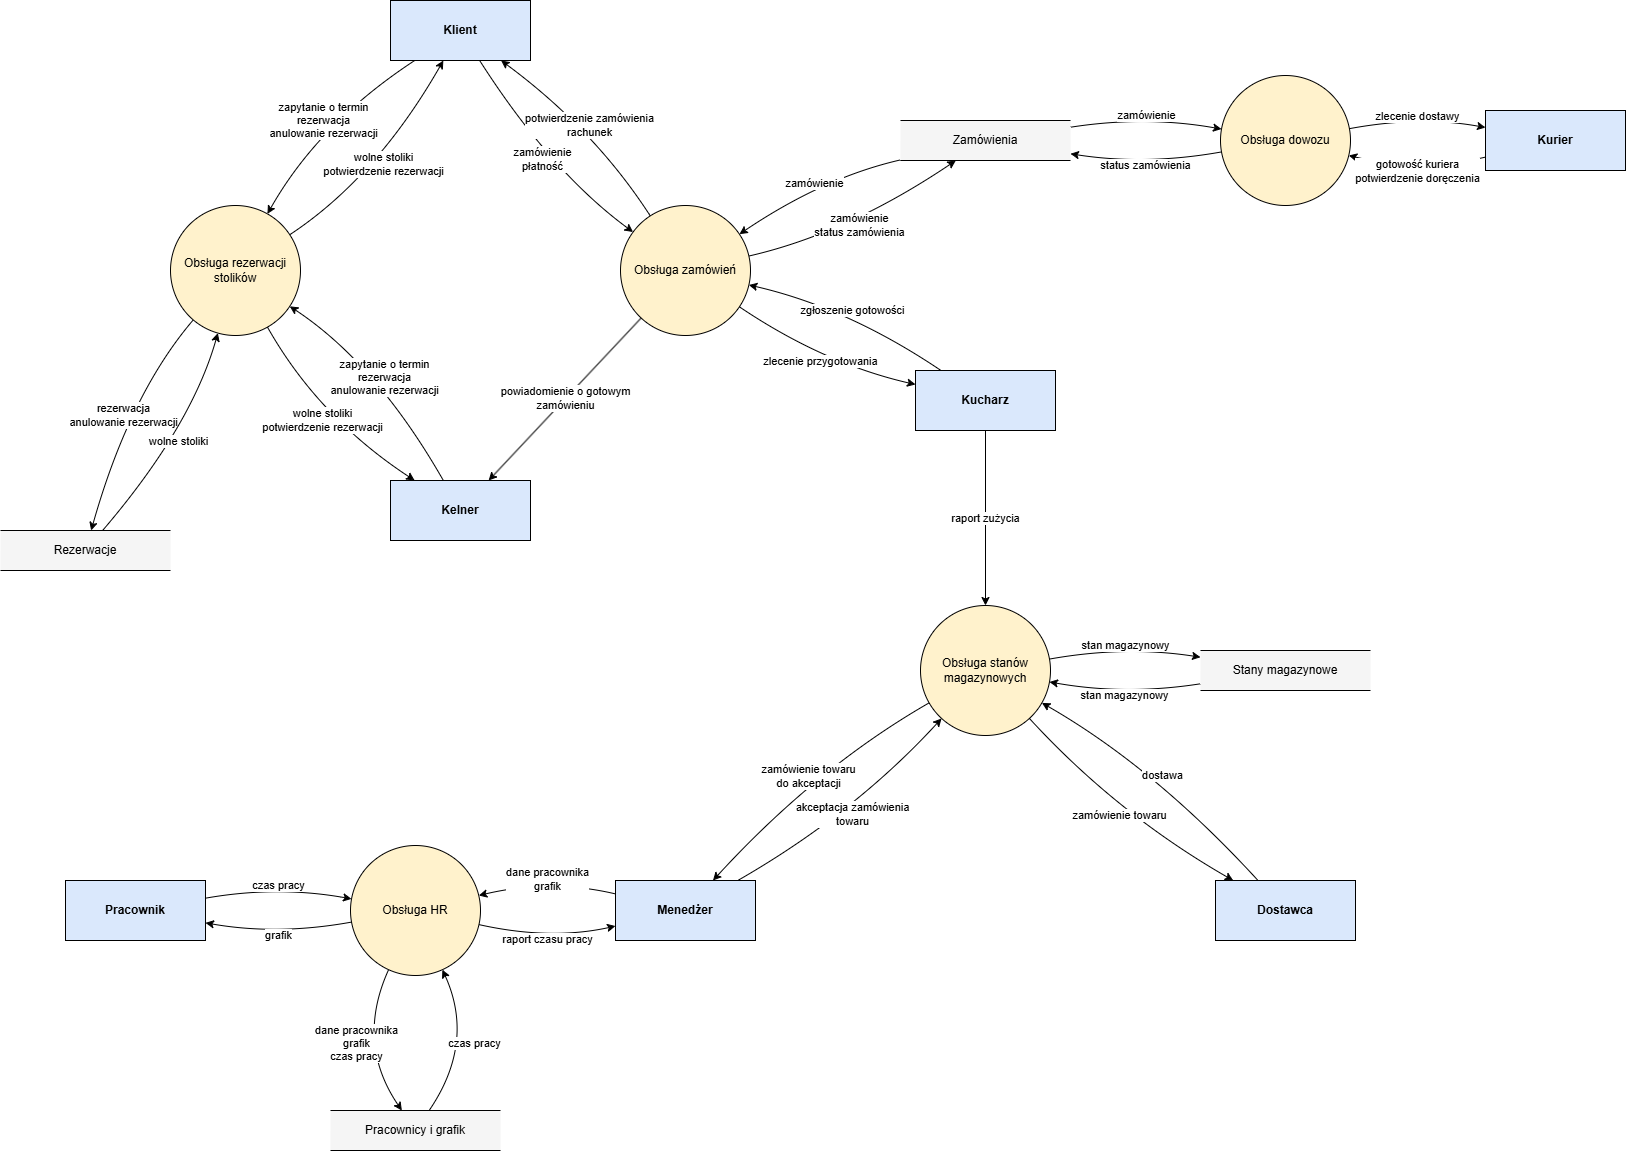

The diagram above was exported from draw.io. Its source (the exported page's mxGraphModel, read from the mxfile embedded in the PNG):
<mxGraphModel dx="1668" dy="1268" grid="1" gridSize="10" guides="1" tooltips="1" connect="1" arrows="1" fold="1" page="1" pageScale="1" pageWidth="1780" pageHeight="1240" math="0" shadow="0">
  <root>
    <mxCell id="0" />
    <mxCell id="1" parent="0" />
    <mxCell id="t_klient" parent="1" style="rounded=0;whiteSpace=wrap;html=1;fillColor=#dae8fc;strokeColor=#000000;fontStyle=1;fontSize=12;" value="Klient" vertex="1">
      <mxGeometry height="60" width="140" x="505" y="50" as="geometry" />
    </mxCell>
    <mxCell id="t_kelner" parent="1" style="rounded=0;whiteSpace=wrap;html=1;fillColor=#dae8fc;strokeColor=#000000;fontStyle=1;fontSize=12;" value="Kelner" vertex="1">
      <mxGeometry height="60" width="140" x="505" y="530" as="geometry" />
    </mxCell>
    <mxCell id="t_kucharz" parent="1" style="rounded=0;whiteSpace=wrap;html=1;fillColor=#dae8fc;strokeColor=#000000;fontStyle=1;fontSize=12;" value="Kucharz" vertex="1">
      <mxGeometry height="60" width="140" x="1030" y="420" as="geometry" />
    </mxCell>
    <mxCell id="t_kurier" parent="1" style="rounded=0;whiteSpace=wrap;html=1;fillColor=#dae8fc;strokeColor=#000000;fontStyle=1;fontSize=12;" value="Kurier" vertex="1">
      <mxGeometry height="60" width="140" x="1600" y="160" as="geometry" />
    </mxCell>
    <mxCell id="t_dostawca" parent="1" style="rounded=0;whiteSpace=wrap;html=1;fillColor=#dae8fc;strokeColor=#000000;fontStyle=1;fontSize=12;" value="Dostawca" vertex="1">
      <mxGeometry height="60" width="140" x="1330" y="930" as="geometry" />
    </mxCell>
    <mxCell id="t_menedzer" parent="1" style="rounded=0;whiteSpace=wrap;html=1;fillColor=#dae8fc;strokeColor=#000000;fontStyle=1;fontSize=12;" value="Menedżer" vertex="1">
      <mxGeometry height="60" width="140" x="730" y="930" as="geometry" />
    </mxCell>
    <mxCell id="t_pracownik" parent="1" style="rounded=0;whiteSpace=wrap;html=1;fillColor=#dae8fc;strokeColor=#000000;fontStyle=1;fontSize=12;" value="Pracownik" vertex="1">
      <mxGeometry height="60" width="140" x="180" y="930" as="geometry" />
    </mxCell>
    <mxCell id="p1" parent="1" style="ellipse;whiteSpace=wrap;html=1;aspect=fixed;fillColor=#fff2cc;strokeColor=#000000;fontSize=12;" value="Obsługa zamówień" vertex="1">
      <mxGeometry height="130" width="130" x="735" y="255" as="geometry" />
    </mxCell>
    <mxCell id="p2" parent="1" style="ellipse;whiteSpace=wrap;html=1;aspect=fixed;fillColor=#fff2cc;strokeColor=#000000;fontSize=12;" value="Obsługa rezerwacji stolików" vertex="1">
      <mxGeometry height="130" width="130" x="285" y="255" as="geometry" />
    </mxCell>
    <mxCell id="p3" parent="1" style="ellipse;whiteSpace=wrap;html=1;aspect=fixed;fillColor=#fff2cc;strokeColor=#000000;fontSize=12;" value="Obsługa HR" vertex="1">
      <mxGeometry height="130" width="130" x="465" y="895" as="geometry" />
    </mxCell>
    <mxCell id="p4" parent="1" style="ellipse;whiteSpace=wrap;html=1;aspect=fixed;fillColor=#fff2cc;strokeColor=#000000;fontSize=12;" value="Obsługa stanów magazynowych" vertex="1">
      <mxGeometry height="130" width="130" x="1035" y="655" as="geometry" />
    </mxCell>
    <mxCell id="p5" parent="1" style="ellipse;whiteSpace=wrap;html=1;aspect=fixed;fillColor=#fff2cc;strokeColor=#000000;fontSize=12;" value="Obsługa dowozu" vertex="1">
      <mxGeometry height="130" width="130" x="1335" y="125" as="geometry" />
    </mxCell>
    <mxCell id="d_zam" parent="1" style="shape=partialRectangle;whiteSpace=wrap;html=1;left=0;right=0;fillColor=#f5f5f5;strokeColor=#000000;fontSize=12;" value="Zamówienia" vertex="1">
      <mxGeometry height="40" width="170" x="1015" y="170" as="geometry" />
    </mxCell>
    <mxCell id="d_rez" parent="1" style="shape=partialRectangle;whiteSpace=wrap;html=1;left=0;right=0;fillColor=#f5f5f5;strokeColor=#000000;fontSize=12;" value="Rezerwacje" vertex="1">
      <mxGeometry height="40" width="170" x="115" y="580" as="geometry" />
    </mxCell>
    <mxCell id="d_pig" parent="1" style="shape=partialRectangle;whiteSpace=wrap;html=1;left=0;right=0;fillColor=#f5f5f5;strokeColor=#000000;fontSize=12;" value="Pracownicy i grafik" vertex="1">
      <mxGeometry height="40" width="170" x="445" y="1160" as="geometry" />
    </mxCell>
    <mxCell id="d_sta" parent="1" style="shape=partialRectangle;whiteSpace=wrap;html=1;left=0;right=0;fillColor=#f5f5f5;strokeColor=#000000;fontSize=12;" value="Stany magazynowe" vertex="1">
      <mxGeometry height="40" width="170" x="1315" y="700" as="geometry" />
    </mxCell>
    <mxCell id="e1" edge="1" parent="1" source="t_klient" style="endArrow=classic;endFill=1;html=1;curved=1;labelBackgroundColor=#ffffff;fontSize=11;strokeColor=#000000;" target="p1" value="zamówienie&lt;br&gt;płatność">
      <mxGeometry relative="1" as="geometry">
        <Array as="points">
          <mxPoint x="665" y="221" />
        </Array>
      </mxGeometry>
    </mxCell>
    <mxCell id="e2" edge="1" parent="1" source="p1" style="endArrow=classic;endFill=1;html=1;curved=1;labelBackgroundColor=#ffffff;fontSize=11;strokeColor=#000000;" target="t_klient" value="potwierdzenie zamówienia&lt;br&gt;rachunek">
      <mxGeometry relative="1" as="geometry">
        <Array as="points">
          <mxPoint x="709" y="179" />
        </Array>
      </mxGeometry>
    </mxCell>
    <mxCell id="e3" edge="1" parent="1" source="t_klient" style="endArrow=classic;endFill=1;html=1;curved=1;labelBackgroundColor=#ffffff;fontSize=11;strokeColor=#000000;" target="p2" value="zapytanie o termin&lt;br&gt;rezerwacja&lt;br&gt;anulowanie rezerwacji">
      <mxGeometry relative="1" as="geometry">
        <Array as="points">
          <mxPoint x="433" y="173" />
        </Array>
      </mxGeometry>
    </mxCell>
    <mxCell id="e4" edge="1" parent="1" source="p2" style="endArrow=classic;endFill=1;html=1;curved=1;labelBackgroundColor=#ffffff;fontSize=11;strokeColor=#000000;" target="t_klient" value="wolne stoliki&lt;br&gt;potwierdzenie rezerwacji">
      <mxGeometry relative="1" as="geometry">
        <Array as="points">
          <mxPoint x="491" y="227" />
        </Array>
      </mxGeometry>
    </mxCell>
    <mxCell id="e5" edge="1" parent="1" source="p1" style="endArrow=classic;endFill=1;html=1;rounded=0;labelBackgroundColor=#ffffff;fontSize=11;strokeColor=#000000;" target="t_kelner" value="powiadomienie o gotowym&lt;br&gt;zamówieniu">
      <mxGeometry relative="1" as="geometry" />
    </mxCell>
    <mxCell id="e6" edge="1" parent="1" source="t_kelner" style="endArrow=classic;endFill=1;html=1;curved=1;labelBackgroundColor=#ffffff;fontSize=11;strokeColor=#000000;" target="p2" value="zapytanie o termin&lt;br&gt;rezerwacja&lt;br&gt;anulowanie rezerwacji">
      <mxGeometry relative="1" as="geometry">
        <Array as="points">
          <mxPoint x="491" y="413" />
        </Array>
      </mxGeometry>
    </mxCell>
    <mxCell id="e7" edge="1" parent="1" source="p2" style="endArrow=classic;endFill=1;html=1;curved=1;labelBackgroundColor=#ffffff;fontSize=11;strokeColor=#000000;" target="t_kelner" value="wolne stoliki&lt;br&gt;potwierdzenie rezerwacji">
      <mxGeometry relative="1" as="geometry">
        <Array as="points">
          <mxPoint x="433" y="467" />
        </Array>
      </mxGeometry>
    </mxCell>
    <mxCell id="e8" edge="1" parent="1" source="p2" style="endArrow=classic;endFill=1;html=1;curved=1;labelBackgroundColor=#ffffff;fontSize=11;strokeColor=#000000;" target="d_rez" value="rezerwacja&lt;br&gt;anulowanie rezerwacji">
      <mxGeometry relative="1" as="geometry">
        <Array as="points">
          <mxPoint x="244" y="444" />
        </Array>
      </mxGeometry>
    </mxCell>
    <mxCell id="e9" edge="1" parent="1" source="d_rez" style="endArrow=classic;endFill=1;html=1;curved=1;labelBackgroundColor=#ffffff;fontSize=11;strokeColor=#000000;" target="p2" value="wolne stoliki">
      <mxGeometry relative="1" as="geometry">
        <Array as="points">
          <mxPoint x="306" y="476" />
        </Array>
      </mxGeometry>
    </mxCell>
    <mxCell id="e10" edge="1" parent="1" source="p1" style="endArrow=classic;endFill=1;html=1;curved=1;labelBackgroundColor=#ffffff;fontSize=11;strokeColor=#000000;" target="d_zam" value="zamówienie&lt;br&gt;status zamówienia">
      <mxGeometry relative="1" as="geometry">
        <Array as="points">
          <mxPoint x="962" y="283" />
        </Array>
      </mxGeometry>
    </mxCell>
    <mxCell id="e11" edge="1" parent="1" source="d_zam" style="endArrow=classic;endFill=1;html=1;curved=1;labelBackgroundColor=#ffffff;fontSize=11;strokeColor=#000000;" target="p1" value="zamówienie">
      <mxGeometry relative="1" as="geometry">
        <Array as="points">
          <mxPoint x="938" y="227" />
        </Array>
      </mxGeometry>
    </mxCell>
    <mxCell id="e12" edge="1" parent="1" source="d_zam" style="endArrow=classic;endFill=1;html=1;curved=1;labelBackgroundColor=#ffffff;fontSize=11;strokeColor=#000000;" target="p5" value="zamówienie">
      <mxGeometry relative="1" as="geometry">
        <Array as="points">
          <mxPoint x="1260" y="165" />
        </Array>
      </mxGeometry>
    </mxCell>
    <mxCell id="e13" edge="1" parent="1" source="p5" style="endArrow=classic;endFill=1;html=1;curved=1;labelBackgroundColor=#ffffff;fontSize=11;strokeColor=#000000;" target="d_zam" value="status zamówienia">
      <mxGeometry relative="1" as="geometry">
        <Array as="points">
          <mxPoint x="1260" y="215" />
        </Array>
      </mxGeometry>
    </mxCell>
    <mxCell id="e14" edge="1" parent="1" source="p5" style="endArrow=classic;endFill=1;html=1;curved=1;labelBackgroundColor=#ffffff;fontSize=11;strokeColor=#000000;" target="t_kurier" value="zlecenie dostawy">
      <mxGeometry relative="1" as="geometry">
        <Array as="points">
          <mxPoint x="1535" y="165" />
        </Array>
      </mxGeometry>
    </mxCell>
    <mxCell id="e15" edge="1" parent="1" source="t_kurier" style="endArrow=classic;endFill=1;html=1;curved=1;labelBackgroundColor=#ffffff;fontSize=11;strokeColor=#000000;" target="p5" value="gotowość kuriera&lt;br&gt;potwierdzenie doręczenia">
      <mxGeometry relative="1" as="geometry">
        <Array as="points">
          <mxPoint x="1535" y="222" />
        </Array>
      </mxGeometry>
    </mxCell>
    <mxCell id="e16" edge="1" parent="1" source="p1" style="endArrow=classic;endFill=1;html=1;curved=1;labelBackgroundColor=#ffffff;fontSize=11;strokeColor=#000000;" target="t_kucharz" value="zlecenie przygotowania">
      <mxGeometry relative="1" as="geometry">
        <Array as="points">
          <mxPoint x="938" y="413" />
        </Array>
      </mxGeometry>
    </mxCell>
    <mxCell id="e17" edge="1" parent="1" source="t_kucharz" style="endArrow=classic;endFill=1;html=1;curved=1;labelBackgroundColor=#ffffff;fontSize=11;strokeColor=#000000;" target="p1" value="zgłoszenie gotowości">
      <mxGeometry relative="1" as="geometry">
        <Array as="points">
          <mxPoint x="962" y="357" />
        </Array>
      </mxGeometry>
    </mxCell>
    <mxCell id="e18" edge="1" parent="1" source="t_kucharz" style="endArrow=classic;endFill=1;html=1;rounded=0;labelBackgroundColor=#ffffff;fontSize=11;strokeColor=#000000;" target="p4" value="raport zużycia">
      <mxGeometry relative="1" as="geometry" />
    </mxCell>
    <mxCell id="e19" edge="1" parent="1" source="p4" style="endArrow=classic;endFill=1;html=1;curved=1;labelBackgroundColor=#ffffff;fontSize=11;strokeColor=#000000;" target="d_sta" value="stan magazynowy">
      <mxGeometry relative="1" as="geometry">
        <Array as="points">
          <mxPoint x="1240" y="695" />
        </Array>
      </mxGeometry>
    </mxCell>
    <mxCell id="e20" edge="1" parent="1" source="d_sta" style="endArrow=classic;endFill=1;html=1;curved=1;labelBackgroundColor=#ffffff;fontSize=11;strokeColor=#000000;" target="p4" value="stan magazynowy">
      <mxGeometry relative="1" as="geometry">
        <Array as="points">
          <mxPoint x="1240" y="745" />
        </Array>
      </mxGeometry>
    </mxCell>
    <mxCell id="e21" edge="1" parent="1" source="p4" style="endArrow=classic;endFill=1;html=1;curved=1;labelBackgroundColor=#ffffff;fontSize=11;strokeColor=#000000;" target="t_dostawca" value="zamówienie towaru">
      <mxGeometry relative="1" as="geometry">
        <Array as="points">
          <mxPoint x="1231" y="863" />
        </Array>
      </mxGeometry>
    </mxCell>
    <mxCell id="e22" edge="1" parent="1" source="t_dostawca" style="endArrow=classic;endFill=1;html=1;curved=1;labelBackgroundColor=#ffffff;fontSize=11;strokeColor=#000000;" target="p4" value="dostawa">
      <mxGeometry relative="1" as="geometry">
        <Array as="points">
          <mxPoint x="1269" y="817" />
        </Array>
      </mxGeometry>
    </mxCell>
    <mxCell id="e23" edge="1" parent="1" source="p4" style="endArrow=classic;endFill=1;html=1;curved=1;labelBackgroundColor=#ffffff;fontSize=11;strokeColor=#000000;" target="t_menedzer" value="zamówienie towaru&lt;br&gt;do akceptacji">
      <mxGeometry relative="1" as="geometry">
        <Array as="points">
          <mxPoint x="931" y="817" />
        </Array>
      </mxGeometry>
    </mxCell>
    <mxCell id="e24" edge="1" parent="1" source="t_menedzer" style="endArrow=classic;endFill=1;html=1;curved=1;labelBackgroundColor=#ffffff;fontSize=11;strokeColor=#000000;" target="p4" value="akceptacja zamówienia&lt;br&gt;towaru">
      <mxGeometry relative="1" as="geometry">
        <Array as="points">
          <mxPoint x="969" y="863" />
        </Array>
      </mxGeometry>
    </mxCell>
    <mxCell id="e25" edge="1" parent="1" source="t_menedzer" style="endArrow=classic;endFill=1;html=1;curved=1;labelBackgroundColor=#ffffff;fontSize=11;strokeColor=#000000;" target="p3" value="dane pracownika&lt;br&gt;grafik">
      <mxGeometry relative="1" as="geometry">
        <Array as="points">
          <mxPoint x="665" y="928" />
        </Array>
      </mxGeometry>
    </mxCell>
    <mxCell id="e26" edge="1" parent="1" source="p3" style="endArrow=classic;endFill=1;html=1;curved=1;labelBackgroundColor=#ffffff;fontSize=11;strokeColor=#000000;" target="t_menedzer" value="raport czasu pracy">
      <mxGeometry relative="1" as="geometry">
        <Array as="points">
          <mxPoint x="665" y="990" />
        </Array>
      </mxGeometry>
    </mxCell>
    <mxCell id="e27" edge="1" parent="1" source="t_pracownik" style="endArrow=classic;endFill=1;html=1;curved=1;labelBackgroundColor=#ffffff;fontSize=11;strokeColor=#000000;" target="p3" value="czas pracy">
      <mxGeometry relative="1" as="geometry">
        <Array as="points">
          <mxPoint x="392" y="935" />
        </Array>
      </mxGeometry>
    </mxCell>
    <mxCell id="e28" edge="1" parent="1" source="p3" style="endArrow=classic;endFill=1;html=1;curved=1;labelBackgroundColor=#ffffff;fontSize=11;strokeColor=#000000;" target="t_pracownik" value="grafik">
      <mxGeometry relative="1" as="geometry">
        <Array as="points">
          <mxPoint x="392" y="985" />
        </Array>
      </mxGeometry>
    </mxCell>
    <mxCell id="e29" edge="1" parent="1" source="p3" style="endArrow=classic;endFill=1;html=1;curved=1;labelBackgroundColor=#ffffff;fontSize=11;strokeColor=#000000;" target="d_pig" value="dane pracownika&lt;br&gt;grafik&lt;br&gt;czas pracy">
      <mxGeometry relative="1" as="geometry">
        <Array as="points">
          <mxPoint x="470" y="1092" />
        </Array>
      </mxGeometry>
    </mxCell>
    <mxCell id="e30" edge="1" parent="1" source="d_pig" style="endArrow=classic;endFill=1;html=1;curved=1;labelBackgroundColor=#ffffff;fontSize=11;strokeColor=#000000;" target="p3" value="czas pracy">
      <mxGeometry relative="1" as="geometry">
        <Array as="points">
          <mxPoint x="590" y="1092" />
        </Array>
      </mxGeometry>
    </mxCell>
  </root>
</mxGraphModel>